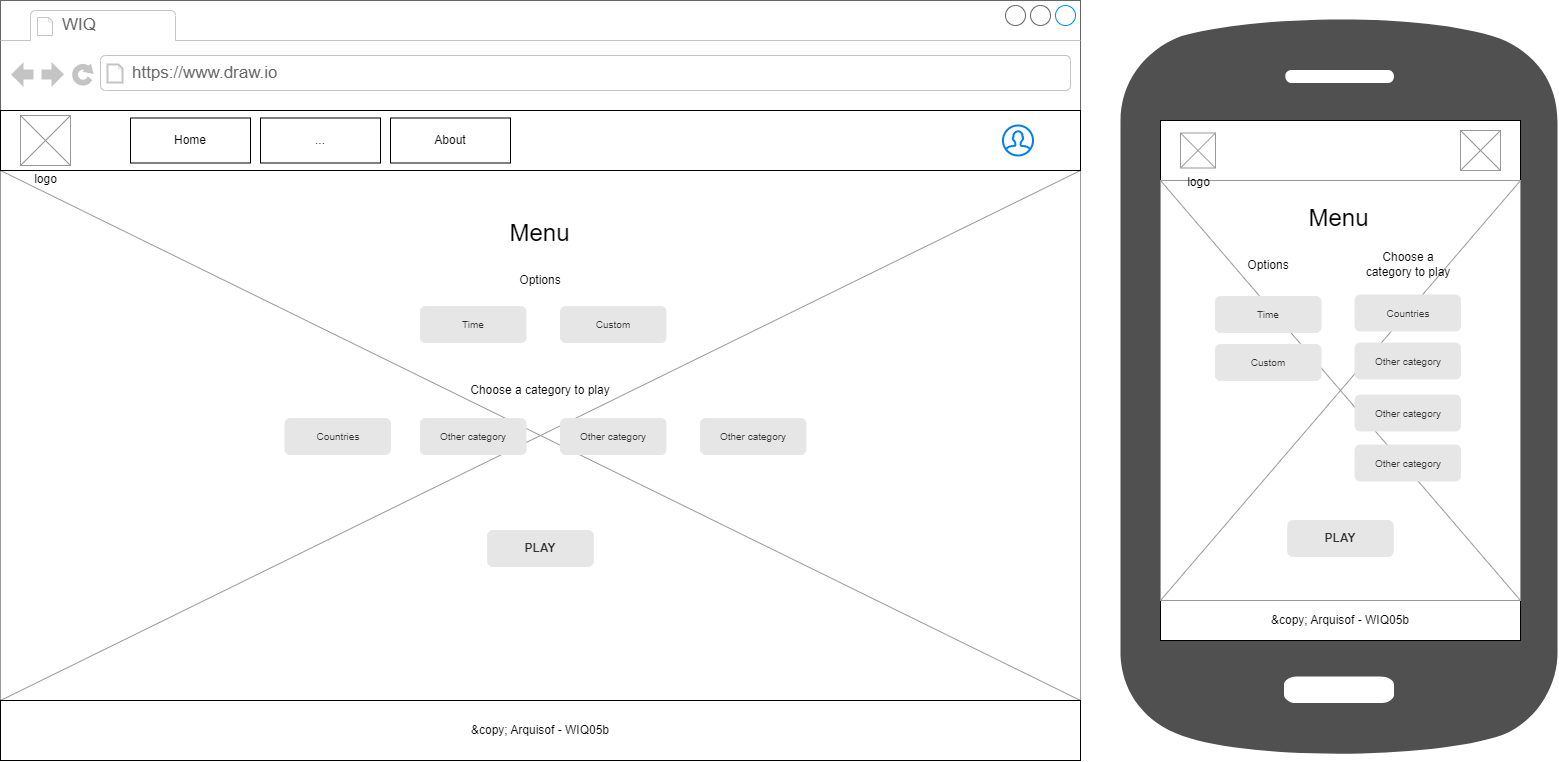

The diagram above was exported from draw.io. Its source (the exported page's mxGraphModel, read from the mxfile embedded in the PNG):
<mxGraphModel dx="1627" dy="759" grid="1" gridSize="10" guides="1" tooltips="1" connect="1" arrows="1" fold="1" page="1" pageScale="1" pageWidth="1169" pageHeight="827" math="0" shadow="0">
  <root>
    <mxCell id="0" />
    <mxCell id="1" parent="0" />
    <mxCell id="3" value="" style="strokeWidth=1;shadow=0;dashed=0;align=center;html=1;shape=mxgraph.mockup.containers.browserWindow;rSize=0;strokeColor=#666666;strokeColor2=#008cff;strokeColor3=#c4c4c4;mainText=,;recursiveResize=0;" parent="1" vertex="1">
      <mxGeometry width="1080" height="760" as="geometry" />
    </mxCell>
    <mxCell id="39" value="" style="verticalLabelPosition=bottom;shadow=0;dashed=0;align=center;html=1;verticalAlign=top;strokeWidth=1;shape=mxgraph.mockup.graphics.simpleIcon;strokeColor=#999999;" parent="3" vertex="1">
      <mxGeometry y="170" width="1080" height="530" as="geometry" />
    </mxCell>
    <mxCell id="4" value="WIQ" style="strokeWidth=1;shadow=0;dashed=0;align=center;html=1;shape=mxgraph.mockup.containers.anchor;fontSize=17;fontColor=#666666;align=left;" parent="3" vertex="1">
      <mxGeometry x="60" y="12" width="110" height="26" as="geometry" />
    </mxCell>
    <mxCell id="5" value="https://www.draw.io" style="strokeWidth=1;shadow=0;dashed=0;align=center;html=1;shape=mxgraph.mockup.containers.anchor;rSize=0;fontSize=17;fontColor=#666666;align=left;" parent="3" vertex="1">
      <mxGeometry x="130" y="60" width="250" height="26" as="geometry" />
    </mxCell>
    <mxCell id="6" value="" style="rounded=0;whiteSpace=wrap;html=1;" parent="3" vertex="1">
      <mxGeometry y="110" width="1080" height="60" as="geometry" />
    </mxCell>
    <mxCell id="7" value="" style="html=1;verticalLabelPosition=bottom;align=center;labelBackgroundColor=#ffffff;verticalAlign=top;strokeWidth=2;strokeColor=#0080F0;shadow=0;dashed=0;shape=mxgraph.ios7.icons.user;" parent="3" vertex="1">
      <mxGeometry x="1002.5" y="125" width="30" height="30" as="geometry" />
    </mxCell>
    <mxCell id="8" value="logo" style="verticalLabelPosition=bottom;shadow=0;dashed=0;align=center;html=1;verticalAlign=top;strokeWidth=1;shape=mxgraph.mockup.graphics.simpleIcon;strokeColor=#999999;" parent="3" vertex="1">
      <mxGeometry x="20" y="115" width="50" height="50" as="geometry" />
    </mxCell>
    <mxCell id="12" value="Home" style="rounded=0;whiteSpace=wrap;html=1;" parent="3" vertex="1">
      <mxGeometry x="130" y="117.5" width="120" height="45" as="geometry" />
    </mxCell>
    <mxCell id="20" value="About" style="rounded=0;whiteSpace=wrap;html=1;" parent="3" vertex="1">
      <mxGeometry x="390" y="117.5" width="120" height="45" as="geometry" />
    </mxCell>
    <mxCell id="21" value="..." style="rounded=0;whiteSpace=wrap;html=1;" parent="3" vertex="1">
      <mxGeometry x="260" y="117.5" width="120" height="45" as="geometry" />
    </mxCell>
    <mxCell id="27" value="&amp;amp;copy; Arquisof - WIQ05b" style="rounded=0;whiteSpace=wrap;html=1;" parent="3" vertex="1">
      <mxGeometry y="700" width="1080" height="60" as="geometry" />
    </mxCell>
    <UserObject label="Choose a category to play" placeholders="1" name="Variable" id="36">
      <mxCell style="text;html=1;strokeColor=none;fillColor=none;align=center;verticalAlign=middle;whiteSpace=wrap;overflow=hidden;" parent="3" vertex="1">
        <mxGeometry x="440" y="380" width="200" height="20" as="geometry" />
      </mxCell>
    </UserObject>
    <mxCell id="37" value="Countries" style="rounded=1;html=1;shadow=0;dashed=0;whiteSpace=wrap;fontSize=10;fillColor=#E6E6E6;align=center;strokeColor=#E6E6E6;fontColor=#333333;" parent="3" vertex="1">
      <mxGeometry x="284.5" y="418" width="105.5" height="36" as="geometry" />
    </mxCell>
    <mxCell id="38" value="Other category" style="rounded=1;html=1;shadow=0;dashed=0;whiteSpace=wrap;fontSize=10;fillColor=#E6E6E6;align=center;strokeColor=#E6E6E6;fontColor=#333333;" parent="3" vertex="1">
      <mxGeometry x="420" y="418" width="105.5" height="36" as="geometry" />
    </mxCell>
    <mxCell id="RVU7O3d6eewWqExEPqhJ-73" value="Other category" style="rounded=1;html=1;shadow=0;dashed=0;whiteSpace=wrap;fontSize=10;fillColor=#E6E6E6;align=center;strokeColor=#E6E6E6;fontColor=#333333;" parent="3" vertex="1">
      <mxGeometry x="560" y="418" width="105.5" height="36" as="geometry" />
    </mxCell>
    <mxCell id="RVU7O3d6eewWqExEPqhJ-92" value="Other category" style="rounded=1;html=1;shadow=0;dashed=0;whiteSpace=wrap;fontSize=10;fillColor=#E6E6E6;align=center;strokeColor=#E6E6E6;fontColor=#333333;" parent="3" vertex="1">
      <mxGeometry x="700" y="418" width="105.5" height="36" as="geometry" />
    </mxCell>
    <UserObject label="&lt;font style=&quot;font-size: 24px;&quot;&gt;Menu&lt;/font&gt;" placeholders="1" name="Variable" id="RVU7O3d6eewWqExEPqhJ-98">
      <mxCell style="text;html=1;strokeColor=none;fillColor=none;align=center;verticalAlign=middle;whiteSpace=wrap;overflow=hidden;" parent="3" vertex="1">
        <mxGeometry x="446.37" y="196" width="187.25" height="74" as="geometry" />
      </mxCell>
    </UserObject>
    <UserObject label="Options" placeholders="1" name="Variable" id="RVU7O3d6eewWqExEPqhJ-99">
      <mxCell style="text;html=1;strokeColor=none;fillColor=none;align=center;verticalAlign=middle;whiteSpace=wrap;overflow=hidden;" parent="3" vertex="1">
        <mxGeometry x="440" y="270" width="200" height="20" as="geometry" />
      </mxCell>
    </UserObject>
    <mxCell id="RVU7O3d6eewWqExEPqhJ-100" value="Time" style="rounded=1;html=1;shadow=0;dashed=0;whiteSpace=wrap;fontSize=10;fillColor=#E6E6E6;align=center;strokeColor=#E6E6E6;fontColor=#333333;" parent="3" vertex="1">
      <mxGeometry x="420" y="306" width="105.5" height="36" as="geometry" />
    </mxCell>
    <mxCell id="RVU7O3d6eewWqExEPqhJ-102" value="Custom" style="rounded=1;html=1;shadow=0;dashed=0;whiteSpace=wrap;fontSize=10;fillColor=#E6E6E6;align=center;strokeColor=#E6E6E6;fontColor=#333333;" parent="3" vertex="1">
      <mxGeometry x="560" y="306" width="105.5" height="36" as="geometry" />
    </mxCell>
    <mxCell id="74" value="&lt;font style=&quot;font-size: 12px;&quot;&gt;&lt;b&gt;PLAY&lt;/b&gt;&lt;/font&gt;" style="rounded=1;html=1;shadow=0;dashed=0;whiteSpace=wrap;fontSize=10;fillColor=#E6E6E6;align=center;strokeColor=#E6E6E6;fontColor=#333333;" vertex="1" parent="3">
      <mxGeometry x="487.25" y="530" width="105.5" height="36" as="geometry" />
    </mxCell>
    <mxCell id="41" value="" style="sketch=0;pointerEvents=1;shadow=0;dashed=0;html=1;strokeColor=none;fillColor=#505050;labelPosition=center;verticalLabelPosition=bottom;verticalAlign=top;outlineConnect=0;align=center;shape=mxgraph.office.devices.cell_phone_android_standalone;" parent="1" vertex="1">
      <mxGeometry x="1120" y="10" width="437" height="750" as="geometry" />
    </mxCell>
    <mxCell id="42" value="" style="rounded=0;whiteSpace=wrap;html=1;" parent="1" vertex="1">
      <mxGeometry x="1160" y="120" width="360" height="60" as="geometry" />
    </mxCell>
    <mxCell id="45" value="" style="verticalLabelPosition=bottom;shadow=0;dashed=0;align=center;html=1;verticalAlign=top;strokeWidth=1;shape=mxgraph.mockup.graphics.simpleIcon;strokeColor=#999999;" parent="1" vertex="1">
      <mxGeometry x="1460" y="130" width="40" height="40" as="geometry" />
    </mxCell>
    <mxCell id="64" value="&amp;amp;copy; Arquisof - WIQ05b" style="rounded=0;whiteSpace=wrap;html=1;" parent="1" vertex="1">
      <mxGeometry x="1160" y="600" width="360" height="40" as="geometry" />
    </mxCell>
    <mxCell id="65" value="" style="verticalLabelPosition=bottom;shadow=0;dashed=0;align=center;html=1;verticalAlign=top;strokeWidth=1;shape=mxgraph.mockup.graphics.simpleIcon;strokeColor=#999999;" parent="1" vertex="1">
      <mxGeometry x="1160" y="180" width="360" height="420" as="geometry" />
    </mxCell>
    <mxCell id="44" value="logo" style="verticalLabelPosition=bottom;shadow=0;dashed=0;align=center;html=1;verticalAlign=top;strokeWidth=1;shape=mxgraph.mockup.graphics.simpleIcon;strokeColor=#999999;" parent="1" vertex="1">
      <mxGeometry x="1180" y="132.5" width="35" height="35" as="geometry" />
    </mxCell>
    <UserObject label="Options" placeholders="1" name="Variable" id="RVU7O3d6eewWqExEPqhJ-127">
      <mxCell style="text;html=1;strokeColor=none;fillColor=none;align=center;verticalAlign=middle;whiteSpace=wrap;overflow=hidden;" parent="1" vertex="1">
        <mxGeometry x="1219" y="255" width="97.5" height="20" as="geometry" />
      </mxCell>
    </UserObject>
    <mxCell id="RVU7O3d6eewWqExEPqhJ-128" value="Time" style="rounded=1;html=1;shadow=0;dashed=0;whiteSpace=wrap;fontSize=10;fillColor=#E6E6E6;align=center;strokeColor=#E6E6E6;fontColor=#333333;" parent="1" vertex="1">
      <mxGeometry x="1215" y="296" width="105.5" height="36" as="geometry" />
    </mxCell>
    <mxCell id="RVU7O3d6eewWqExEPqhJ-153" value="Custom" style="rounded=1;html=1;shadow=0;dashed=0;whiteSpace=wrap;fontSize=10;fillColor=#E6E6E6;align=center;strokeColor=#E6E6E6;fontColor=#333333;" parent="1" vertex="1">
      <mxGeometry x="1215" y="344" width="105.5" height="36" as="geometry" />
    </mxCell>
    <mxCell id="96" value="&lt;font style=&quot;font-size: 12px;&quot;&gt;&lt;b&gt;PLAY&lt;/b&gt;&lt;/font&gt;" style="rounded=1;html=1;shadow=0;dashed=0;whiteSpace=wrap;fontSize=10;fillColor=#E6E6E6;align=center;strokeColor=#E6E6E6;fontColor=#333333;" vertex="1" parent="1">
      <mxGeometry x="1287.25" y="520" width="105.5" height="36" as="geometry" />
    </mxCell>
    <UserObject label="&lt;font style=&quot;font-size: 24px;&quot;&gt;Menu&lt;/font&gt;" placeholders="1" name="Variable" id="97">
      <mxCell style="text;html=1;strokeColor=none;fillColor=none;align=center;verticalAlign=middle;whiteSpace=wrap;overflow=hidden;" vertex="1" parent="1">
        <mxGeometry x="1244.88" y="181" width="187.25" height="74" as="geometry" />
      </mxCell>
    </UserObject>
    <UserObject label="Choose a category to play" placeholders="1" name="Variable" id="98">
      <mxCell style="text;html=1;strokeColor=none;fillColor=none;align=center;verticalAlign=middle;whiteSpace=wrap;overflow=hidden;" vertex="1" parent="1">
        <mxGeometry x="1361.5" y="243.5" width="91.5" height="40" as="geometry" />
      </mxCell>
    </UserObject>
    <mxCell id="103" value="Countries" style="rounded=1;html=1;shadow=0;dashed=0;whiteSpace=wrap;fontSize=10;fillColor=#E6E6E6;align=center;strokeColor=#E6E6E6;fontColor=#333333;" vertex="1" parent="1">
      <mxGeometry x="1354.5" y="294.5" width="105.5" height="36" as="geometry" />
    </mxCell>
    <mxCell id="104" value="Other category" style="rounded=1;html=1;shadow=0;dashed=0;whiteSpace=wrap;fontSize=10;fillColor=#E6E6E6;align=center;strokeColor=#E6E6E6;fontColor=#333333;" vertex="1" parent="1">
      <mxGeometry x="1354.5" y="342.5" width="105.5" height="36" as="geometry" />
    </mxCell>
    <mxCell id="106" value="Other category" style="rounded=1;html=1;shadow=0;dashed=0;whiteSpace=wrap;fontSize=10;fillColor=#E6E6E6;align=center;strokeColor=#E6E6E6;fontColor=#333333;" vertex="1" parent="1">
      <mxGeometry x="1354.5" y="444.5" width="105.5" height="36" as="geometry" />
    </mxCell>
    <mxCell id="107" value="Other category" style="rounded=1;html=1;shadow=0;dashed=0;whiteSpace=wrap;fontSize=10;fillColor=#E6E6E6;align=center;strokeColor=#E6E6E6;fontColor=#333333;" vertex="1" parent="1">
      <mxGeometry x="1354.5" y="394.5" width="105.5" height="36" as="geometry" />
    </mxCell>
  </root>
</mxGraphModel>